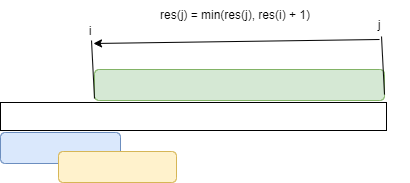

The diagram above was exported from draw.io. Its source (the exported page's mxGraphModel, read from the mxfile embedded in the PNG):
<mxGraphModel dx="1426" dy="785" grid="0" gridSize="10" guides="1" tooltips="1" connect="1" arrows="1" fold="1" page="1" pageScale="1" pageWidth="827" pageHeight="1169" background="#ffffff" math="0" shadow="0">
  <root>
    <mxCell id="0" />
    <mxCell id="1" parent="0" />
    <mxCell id="xupPgSq6GuSdzTFPeGCL-1" value="" style="rounded=0;whiteSpace=wrap;html=1;" vertex="1" parent="1">
      <mxGeometry x="271" y="299" width="386" height="28" as="geometry" />
    </mxCell>
    <mxCell id="xupPgSq6GuSdzTFPeGCL-2" value="" style="rounded=1;whiteSpace=wrap;html=1;fillColor=#dae8fc;strokeColor=#6c8ebf;" vertex="1" parent="1">
      <mxGeometry x="271" y="329" width="120" height="31" as="geometry" />
    </mxCell>
    <mxCell id="xupPgSq6GuSdzTFPeGCL-3" value="" style="rounded=1;whiteSpace=wrap;html=1;fillColor=#fff2cc;strokeColor=#d6b656;" vertex="1" parent="1">
      <mxGeometry x="329" y="348" width="118" height="31" as="geometry" />
    </mxCell>
    <mxCell id="xupPgSq6GuSdzTFPeGCL-4" value="" style="rounded=1;whiteSpace=wrap;html=1;fillColor=#d5e8d4;strokeColor=#82b366;" vertex="1" parent="1">
      <mxGeometry x="365" y="266" width="290" height="31" as="geometry" />
    </mxCell>
    <mxCell id="xupPgSq6GuSdzTFPeGCL-5" value="" style="endArrow=none;html=1;rounded=0;" edge="1" parent="1">
      <mxGeometry width="50" height="50" relative="1" as="geometry">
        <mxPoint x="655" y="291" as="sourcePoint" />
        <mxPoint x="652" y="233" as="targetPoint" />
      </mxGeometry>
    </mxCell>
    <mxCell id="xupPgSq6GuSdzTFPeGCL-6" value="" style="endArrow=none;html=1;rounded=0;" edge="1" parent="1">
      <mxGeometry width="50" height="50" relative="1" as="geometry">
        <mxPoint x="365" y="295" as="sourcePoint" />
        <mxPoint x="362" y="237" as="targetPoint" />
      </mxGeometry>
    </mxCell>
    <mxCell id="xupPgSq6GuSdzTFPeGCL-7" value="" style="endArrow=classic;html=1;rounded=0;" edge="1" parent="1">
      <mxGeometry width="50" height="50" relative="1" as="geometry">
        <mxPoint x="650" y="236" as="sourcePoint" />
        <mxPoint x="364" y="240" as="targetPoint" />
      </mxGeometry>
    </mxCell>
    <mxCell id="xupPgSq6GuSdzTFPeGCL-8" value="res(j) = min(res(j), res(i) + 1)" style="text;html=1;align=center;verticalAlign=middle;whiteSpace=wrap;rounded=0;" vertex="1" parent="1">
      <mxGeometry x="417" y="197" width="178" height="30" as="geometry" />
    </mxCell>
    <mxCell id="xupPgSq6GuSdzTFPeGCL-9" value="i" style="text;html=1;align=center;verticalAlign=middle;whiteSpace=wrap;rounded=0;" vertex="1" parent="1">
      <mxGeometry x="331" y="213" width="60" height="30" as="geometry" />
    </mxCell>
    <mxCell id="xupPgSq6GuSdzTFPeGCL-10" value="j" style="text;html=1;align=center;verticalAlign=middle;whiteSpace=wrap;rounded=0;" vertex="1" parent="1">
      <mxGeometry x="620" y="207" width="60" height="30" as="geometry" />
    </mxCell>
  </root>
</mxGraphModel>